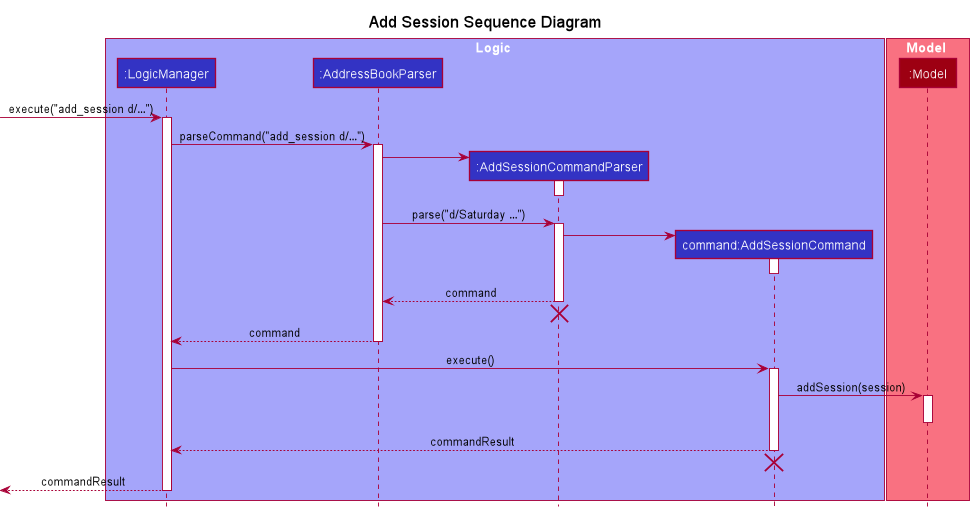

The diagram above was rendered by PlantUML. Its source (embedded in the PNG):
@startuml
!include Style.puml

hide footbox
title Add Session Sequence Diagram
skinparam sequenceMessageAlign center

box Logic LOGIC_COLOR_T1
participant ":LogicManager" as LogicManager LOGIC_COLOR
participant ":AddressBookParser" as AddressBookParser LOGIC_COLOR
participant ":AddSessionCommandParser" as AddSessionCommandParser LOGIC_COLOR
participant "command:AddSessionCommand" as command LOGIC_COLOR
end box

box Model MODEL_COLOR_T1
participant ":Model" as Model MODEL_COLOR
end box

[-> LogicManager : execute("add_session d/…")
activate LogicManager

LogicManager -> AddressBookParser : parseCommand("add_session d/…")
activate AddressBookParser

create AddSessionCommandParser
AddressBookParser -> AddSessionCommandParser
activate AddSessionCommandParser

AddSessionCommandParser -[hidden]-> AddressBookParser
deactivate AddSessionCommandParser

AddressBookParser -> AddSessionCommandParser : parse("d/Saturday …")
activate AddSessionCommandParser

create command
AddSessionCommandParser -> command
activate command

command -[hidden]-> AddSessionCommandParser
deactivate command

AddSessionCommandParser --> AddressBookParser : command
deactivate AddSessionCommandParser

AddressBookParser -[hidden]-> AddSessionCommandParser
destroy AddSessionCommandParser

AddressBookParser --> LogicManager : command
deactivate AddressBookParser

LogicManager -> command : execute()
activate command

command -> Model : addSession(session)
activate Model

deactivate Model

command --> LogicManager : commandResult
deactivate command

AddSessionCommandParser -[hidden]-> command
destroy command

LogicManager -->[ : commandResult
deactivate LogicManager
@enduml